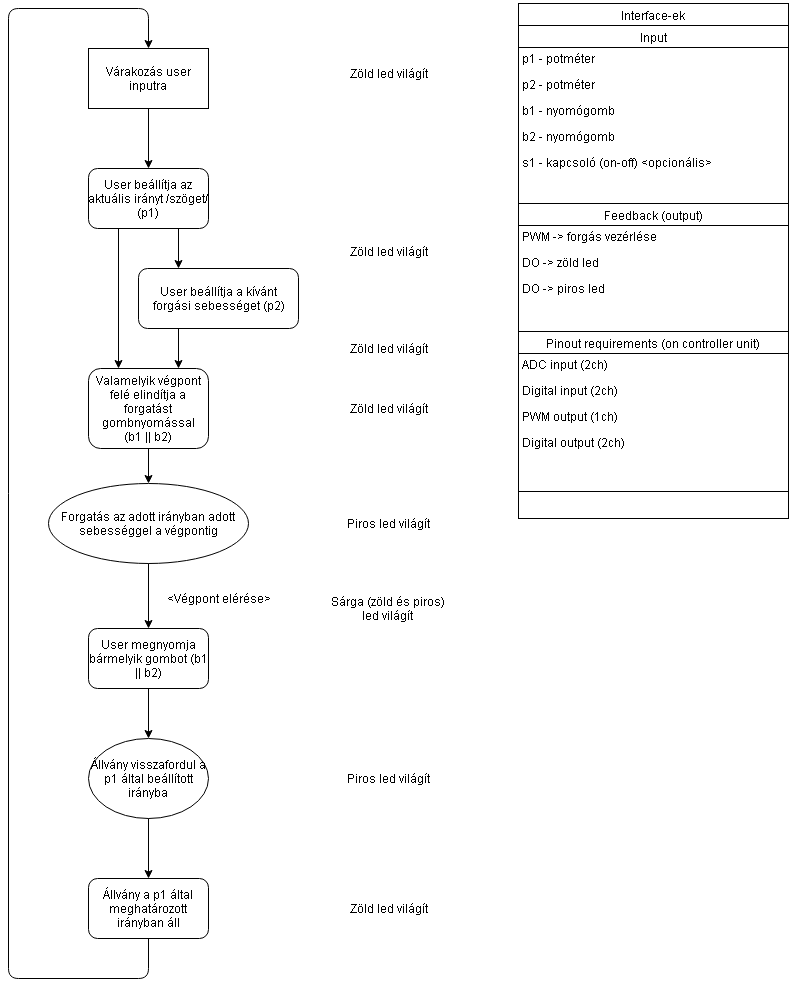

The diagram above was exported from draw.io. Its source (the exported page's mxGraphModel, read from the mxfile embedded in the PNG):
<mxGraphModel dx="794" dy="510" grid="1" gridSize="10" guides="1" tooltips="1" connect="1" arrows="1" fold="1" page="1" pageScale="1" pageWidth="826" pageHeight="1169" background="#ffffff" math="0" shadow="0">
  <root>
    <mxCell id="0" />
    <mxCell id="1" parent="0" />
    <mxCell id="2" value="&lt;div&gt;User beállítja az a&lt;span style=&quot;line-height: 1.2&quot;&gt;ktuális irányt /szöget/ (p1)&lt;/span&gt;&lt;/div&gt;" style="rounded=1;whiteSpace=wrap;html=1;" parent="1" vertex="1">
      <mxGeometry x="100" y="190" width="120" height="60" as="geometry" />
    </mxCell>
    <mxCell id="4" value="User beállítja a kívánt&lt;br&gt;forgási sebességet (p2)" style="rounded=1;whiteSpace=wrap;html=1;" parent="1" vertex="1">
      <mxGeometry x="150" y="290" width="160" height="60" as="geometry" />
    </mxCell>
    <mxCell id="5" value="" style="endArrow=classic;html=1;entryX=0.25;entryY=0;exitX=0.75;exitY=1;" parent="1" source="2" target="4" edge="1">
      <mxGeometry width="50" height="50" relative="1" as="geometry">
        <mxPoint x="300" y="230" as="sourcePoint" />
        <mxPoint x="60" y="10" as="targetPoint" />
      </mxGeometry>
    </mxCell>
    <mxCell id="6" value="Valamelyik végpont felé elindítja a forgatást gombnyomással&lt;br&gt;(b1 || b2)" style="rounded=1;whiteSpace=wrap;html=1;" parent="1" vertex="1">
      <mxGeometry x="100" y="390" width="120" height="80" as="geometry" />
    </mxCell>
    <mxCell id="7" value="" style="endArrow=classic;html=1;exitX=0.25;exitY=1;entryX=0.75;entryY=0;" parent="1" source="4" target="6" edge="1">
      <mxGeometry width="50" height="50" relative="1" as="geometry">
        <mxPoint x="10" y="30" as="sourcePoint" />
        <mxPoint x="290" y="390" as="targetPoint" />
      </mxGeometry>
    </mxCell>
    <mxCell id="8" value="" style="endArrow=classic;html=1;entryX=0.25;entryY=0;exitX=0.25;exitY=1;" parent="1" source="2" target="6" edge="1">
      <mxGeometry width="50" height="50" relative="1" as="geometry">
        <mxPoint x="10" y="60" as="sourcePoint" />
        <mxPoint x="60" y="10" as="targetPoint" />
        <Array as="points" />
      </mxGeometry>
    </mxCell>
    <mxCell id="10" value="Forgatás az adott irányban adott sebességgel a végpontig" style="ellipse;whiteSpace=wrap;html=1;" parent="1" vertex="1">
      <mxGeometry x="60" y="505" width="200" height="80" as="geometry" />
    </mxCell>
    <mxCell id="11" value="" style="endArrow=classic;html=1;entryX=0.5;entryY=0;exitX=0.5;exitY=1;" parent="1" source="6" target="10" edge="1">
      <mxGeometry width="50" height="50" relative="1" as="geometry">
        <mxPoint x="10" y="130" as="sourcePoint" />
        <mxPoint x="60" y="80" as="targetPoint" />
      </mxGeometry>
    </mxCell>
    <mxCell id="12" value="" style="endArrow=classic;html=1;exitX=0.5;exitY=1;entryX=0.5;entryY=0;" parent="1" source="10" target="14" edge="1">
      <mxGeometry width="50" height="50" relative="1" as="geometry">
        <mxPoint x="10" y="160" as="sourcePoint" />
        <mxPoint x="160" y="670" as="targetPoint" />
      </mxGeometry>
    </mxCell>
    <mxCell id="13" value="&amp;lt;Végpont elérése&amp;gt;" style="text;html=1;strokeColor=none;fillColor=none;align=center;verticalAlign=middle;whiteSpace=wrap;overflow=hidden;" parent="1" vertex="1">
      <mxGeometry x="170" y="610" width="120" height="20" as="geometry" />
    </mxCell>
    <mxCell id="14" value="User megnyomja bármelyik gombot (b1 || b2)" style="rounded=1;whiteSpace=wrap;html=1;" parent="1" vertex="1">
      <mxGeometry x="100" y="650" width="120" height="60" as="geometry" />
    </mxCell>
    <mxCell id="15" value="Állvány visszafordul a p1 által beállított irányba" style="ellipse;whiteSpace=wrap;html=1;" parent="1" vertex="1">
      <mxGeometry x="100" y="760" width="120" height="80" as="geometry" />
    </mxCell>
    <mxCell id="16" value="" style="endArrow=classic;html=1;entryX=0.5;entryY=0;exitX=0.5;exitY=1;" parent="1" source="14" target="15" edge="1">
      <mxGeometry width="50" height="50" relative="1" as="geometry">
        <mxPoint x="10" y="160" as="sourcePoint" />
        <mxPoint x="60" y="110" as="targetPoint" />
      </mxGeometry>
    </mxCell>
    <mxCell id="18" value="Várakozás user inputra" style="whiteSpace=wrap;html=1;" parent="1" vertex="1">
      <mxGeometry x="100" y="70" width="120" height="60" as="geometry" />
    </mxCell>
    <mxCell id="19" value="" style="endArrow=classic;html=1;entryX=0.5;entryY=0;exitX=0.5;exitY=1;" parent="1" source="32" target="18" edge="1">
      <mxGeometry width="50" height="50" relative="1" as="geometry">
        <mxPoint x="160" y="970" as="sourcePoint" />
        <mxPoint x="60" y="80" as="targetPoint" />
        <Array as="points">
          <mxPoint x="160" y="1000" />
          <mxPoint x="20" y="1000" />
          <mxPoint x="20" y="30" />
          <mxPoint x="160" y="30" />
        </Array>
      </mxGeometry>
    </mxCell>
    <mxCell id="20" value="" style="endArrow=classic;html=1;entryX=0.5;entryY=0;exitX=0.5;exitY=1;" parent="1" source="18" target="2" edge="1">
      <mxGeometry width="50" height="50" relative="1" as="geometry">
        <mxPoint x="10" y="90" as="sourcePoint" />
        <mxPoint x="60" y="40" as="targetPoint" />
      </mxGeometry>
    </mxCell>
    <mxCell id="24" value="Zöld led világít" style="text;html=1;strokeColor=none;fillColor=none;align=center;verticalAlign=middle;whiteSpace=wrap;overflow=hidden;" parent="1" vertex="1">
      <mxGeometry x="341" y="85" width="117" height="20" as="geometry" />
    </mxCell>
    <mxCell id="32" value="Állvány a p1 által meghatározott irányban áll" style="rounded=1;whiteSpace=wrap;html=1;" parent="1" vertex="1">
      <mxGeometry x="100" y="900" width="120" height="60" as="geometry" />
    </mxCell>
    <mxCell id="33" value="" style="endArrow=classic;html=1;entryX=0.5;entryY=0;exitX=0.5;exitY=1;" parent="1" source="15" target="32" edge="1">
      <mxGeometry width="50" height="50" relative="1" as="geometry">
        <mxPoint x="10" y="390" as="sourcePoint" />
        <mxPoint x="60" y="340" as="targetPoint" />
      </mxGeometry>
    </mxCell>
    <mxCell id="41" value="&lt;span&gt;Interface-ek&lt;/span&gt;" style="swimlane;html=1;fontStyle=0;childLayout=stackLayout;horizontal=1;startSize=22;fillColor=none;horizontalStack=0;resizeParent=1;resizeLast=0;collapsible=1;marginBottom=0;swimlaneFillColor=#ffffff;" parent="1" vertex="1">
      <mxGeometry x="530" y="25" width="270" height="515" as="geometry">
        <mxRectangle x="530" y="25" width="270" height="22" as="alternateBounds" />
      </mxGeometry>
    </mxCell>
    <mxCell id="35" value="Input" style="swimlane;html=1;fontStyle=0;childLayout=stackLayout;horizontal=1;startSize=22;fillColor=none;horizontalStack=0;resizeParent=1;resizeLast=0;collapsible=1;marginBottom=0;swimlaneFillColor=#ffffff;" parent="41" vertex="1">
      <mxGeometry y="22" width="270" height="178" as="geometry">
        <mxRectangle y="22" width="270" height="22" as="alternateBounds" />
      </mxGeometry>
    </mxCell>
    <mxCell id="36" value="p1 - potméter" style="text;html=1;strokeColor=none;fillColor=none;spacingLeft=4;spacingRight=4;whiteSpace=wrap;overflow=hidden;rotatable=0;points=[[0,0.5],[1,0.5]];portConstraint=eastwest;" parent="35" vertex="1">
      <mxGeometry y="22" width="270" height="26" as="geometry" />
    </mxCell>
    <mxCell id="37" value="p2 - potméter" style="text;html=1;strokeColor=none;fillColor=none;spacingLeft=4;spacingRight=4;whiteSpace=wrap;overflow=hidden;rotatable=0;points=[[0,0.5],[1,0.5]];portConstraint=eastwest;" parent="35" vertex="1">
      <mxGeometry y="48" width="270" height="26" as="geometry" />
    </mxCell>
    <mxCell id="38" value="b1 - nyomógomb" style="text;html=1;strokeColor=none;fillColor=none;spacingLeft=4;spacingRight=4;whiteSpace=wrap;overflow=hidden;rotatable=0;points=[[0,0.5],[1,0.5]];portConstraint=eastwest;" parent="35" vertex="1">
      <mxGeometry y="74" width="270" height="26" as="geometry" />
    </mxCell>
    <mxCell id="39" value="b2 - nyomógomb" style="text;html=1;strokeColor=none;fillColor=none;spacingLeft=4;spacingRight=4;whiteSpace=wrap;overflow=hidden;rotatable=0;points=[[0,0.5],[1,0.5]];portConstraint=eastwest;" parent="35" vertex="1">
      <mxGeometry y="100" width="270" height="26" as="geometry" />
    </mxCell>
    <mxCell id="40" value="s1 - kapcsoló (on-off) &amp;lt;opcionális&amp;gt;" style="text;html=1;strokeColor=none;fillColor=none;spacingLeft=4;spacingRight=4;whiteSpace=wrap;overflow=hidden;rotatable=0;points=[[0,0.5],[1,0.5]];portConstraint=eastwest;" parent="35" vertex="1">
      <mxGeometry y="126" width="270" height="26" as="geometry" />
    </mxCell>
    <mxCell id="45" value="Feedback (output)" style="swimlane;html=1;fontStyle=0;childLayout=stackLayout;horizontal=1;startSize=22;fillColor=none;horizontalStack=0;resizeParent=1;resizeLast=0;collapsible=1;marginBottom=0;swimlaneFillColor=#ffffff;" parent="41" vertex="1">
      <mxGeometry y="200" width="270" height="128" as="geometry">
        <mxRectangle y="200" width="270" height="22" as="alternateBounds" />
      </mxGeometry>
    </mxCell>
    <mxCell id="46" value="PWM -&amp;gt; forgás vezérlése" style="text;html=1;strokeColor=none;fillColor=none;spacingLeft=4;spacingRight=4;whiteSpace=wrap;overflow=hidden;rotatable=0;points=[[0,0.5],[1,0.5]];portConstraint=eastwest;" parent="45" vertex="1">
      <mxGeometry y="22" width="270" height="26" as="geometry" />
    </mxCell>
    <mxCell id="47" value="DO -&amp;gt; zöld led" style="text;html=1;strokeColor=none;fillColor=none;spacingLeft=4;spacingRight=4;whiteSpace=wrap;overflow=hidden;rotatable=0;points=[[0,0.5],[1,0.5]];portConstraint=eastwest;" parent="45" vertex="1">
      <mxGeometry y="48" width="270" height="26" as="geometry" />
    </mxCell>
    <mxCell id="51" value="DO -&amp;gt; piros led" style="text;html=1;strokeColor=none;fillColor=none;spacingLeft=4;spacingRight=4;whiteSpace=wrap;overflow=hidden;rotatable=0;points=[[0,0.5],[1,0.5]];portConstraint=eastwest;" parent="45" vertex="1">
      <mxGeometry y="74" width="270" height="26" as="geometry" />
    </mxCell>
    <mxCell id="61" value="Pinout requirements (on controller unit)" style="swimlane;html=1;fontStyle=0;childLayout=stackLayout;horizontal=1;startSize=22;fillColor=none;horizontalStack=0;resizeParent=1;resizeLast=0;collapsible=1;marginBottom=0;swimlaneFillColor=#ffffff;" parent="41" vertex="1">
      <mxGeometry y="328" width="270" height="160" as="geometry">
        <mxRectangle y="328" width="270" height="22" as="alternateBounds" />
      </mxGeometry>
    </mxCell>
    <mxCell id="62" value="ADC input (2ch)" style="text;html=1;strokeColor=none;fillColor=none;spacingLeft=4;spacingRight=4;whiteSpace=wrap;overflow=hidden;rotatable=0;points=[[0,0.5],[1,0.5]];portConstraint=eastwest;" parent="61" vertex="1">
      <mxGeometry y="22" width="270" height="26" as="geometry" />
    </mxCell>
    <mxCell id="63" value="Digital input (2ch)" style="text;html=1;strokeColor=none;fillColor=none;spacingLeft=4;spacingRight=4;whiteSpace=wrap;overflow=hidden;rotatable=0;points=[[0,0.5],[1,0.5]];portConstraint=eastwest;" parent="61" vertex="1">
      <mxGeometry y="48" width="270" height="26" as="geometry" />
    </mxCell>
    <mxCell id="64" value="PWM output (1ch)" style="text;html=1;strokeColor=none;fillColor=none;spacingLeft=4;spacingRight=4;whiteSpace=wrap;overflow=hidden;rotatable=0;points=[[0,0.5],[1,0.5]];portConstraint=eastwest;" parent="61" vertex="1">
      <mxGeometry y="74" width="270" height="26" as="geometry" />
    </mxCell>
    <mxCell id="65" value="Digital output (2ch)" style="text;html=1;strokeColor=none;fillColor=none;spacingLeft=4;spacingRight=4;whiteSpace=wrap;overflow=hidden;rotatable=0;points=[[0,0.5],[1,0.5]];portConstraint=eastwest;" parent="61" vertex="1">
      <mxGeometry y="100" width="270" height="26" as="geometry" />
    </mxCell>
    <mxCell id="53" value="Zöld led világít" style="text;html=1;strokeColor=none;fillColor=none;align=center;verticalAlign=middle;whiteSpace=wrap;overflow=hidden;" parent="1" vertex="1">
      <mxGeometry x="341" y="263" width="117" height="20" as="geometry" />
    </mxCell>
    <mxCell id="54" value="Zöld led világít" style="text;html=1;strokeColor=none;fillColor=none;align=center;verticalAlign=middle;whiteSpace=wrap;overflow=hidden;" parent="1" vertex="1">
      <mxGeometry x="341" y="360" width="117" height="20" as="geometry" />
    </mxCell>
    <mxCell id="55" value="Zöld led világít" style="text;html=1;strokeColor=none;fillColor=none;align=center;verticalAlign=middle;whiteSpace=wrap;overflow=hidden;" parent="1" vertex="1">
      <mxGeometry x="341" y="420" width="117" height="20" as="geometry" />
    </mxCell>
    <mxCell id="56" value="Piros led világít" style="text;html=1;strokeColor=none;fillColor=none;align=center;verticalAlign=middle;whiteSpace=wrap;overflow=hidden;" parent="1" vertex="1">
      <mxGeometry x="341" y="535" width="117" height="20" as="geometry" />
    </mxCell>
    <mxCell id="57" value="Sárga (zöld és piros) led világít" style="text;html=1;strokeColor=none;fillColor=none;align=center;verticalAlign=middle;whiteSpace=wrap;overflow=hidden;" parent="1" vertex="1">
      <mxGeometry x="341" y="610" width="117" height="40" as="geometry" />
    </mxCell>
    <mxCell id="59" value="Piros led világít" style="text;html=1;strokeColor=none;fillColor=none;align=center;verticalAlign=middle;whiteSpace=wrap;overflow=hidden;" parent="1" vertex="1">
      <mxGeometry x="341" y="790" width="117" height="20" as="geometry" />
    </mxCell>
    <mxCell id="60" value="Zöld led világít" style="text;html=1;strokeColor=none;fillColor=none;align=center;verticalAlign=middle;whiteSpace=wrap;overflow=hidden;" parent="1" vertex="1">
      <mxGeometry x="341" y="920" width="117" height="20" as="geometry" />
    </mxCell>
  </root>
</mxGraphModel>